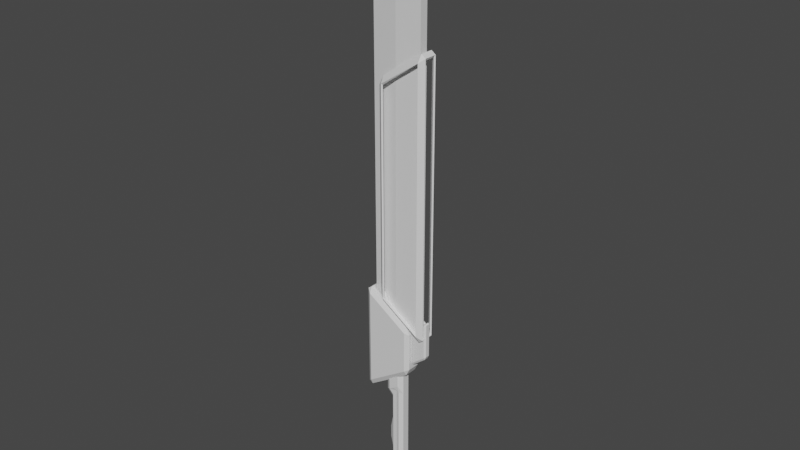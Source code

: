 # Source: EnergyBlade.blend  (saved by Blender 3.1.7; exported with 4.5.12 LTS)
import bpy
from mathutils import Matrix  # noqa: F401  (used for matrix-valued properties, if any)

bpy.ops.wm.read_factory_settings(use_empty=True)
scene = bpy.context.scene
scene.name = 'Scene'

# ---- collections
col_collection = bpy.data.collections.new('Collection'); scene.collection.children.link(col_collection)

# ---- materials (node trees are filled in below, after node groups)
mat_colour2 = bpy.data.materials.new('Colour2')
mat_colour2.use_transparent_shadow = False
mat_colour1 = bpy.data.materials.new('Colour1')
mat_colour1.alpha_threshold = 0.0
mat_colour1.use_transparent_shadow = False
mat_colour1.line_color = (0.0, 0.0, 0.0, 1.0)
mat_bladecolour = bpy.data.materials.new('BladeColour')
mat_bladecolour.use_transparent_shadow = False

# ---- material node trees
mat_colour2.use_nodes = True; mat_colour2.node_tree.nodes.clear()
_N = mat_colour2.node_tree.nodes; _L = mat_colour2.node_tree.links
n0 = _N.new('ShaderNodeBsdfPrincipled'); n0.name = 'Principled BSDF'; n0.location = (10, 300)
n0.distribution = 'GGX'
n0.subsurface_method = 'RANDOM_WALK_SKIN'
n0.inputs[3].default_value = 1.45
n0.inputs[27].default_value = (0.0, 0.0, 0.0, 1.0)
n0.inputs[28].default_value = 1.0
n1 = _N.new('ShaderNodeOutputMaterial'); n1.name = 'Material Output'; n1.location = (300, 300)
_L.new(n0.outputs[0], n1.inputs[0])
n1.is_active_output = True
mat_colour1.use_nodes = True; mat_colour1.node_tree.nodes.clear()
_N = mat_colour1.node_tree.nodes; _L = mat_colour1.node_tree.links
n0 = _N.new('ShaderNodeOutputMaterial'); n0.name = 'Material Output'; n0.location = (300, 300)
n1 = _N.new('ShaderNodeBsdfPrincipled'); n1.name = 'Principled BSDF'; n1.location = (10, 300)
n1.distribution = 'GGX'
n1.subsurface_method = 'RANDOM_WALK_SKIN'
n1.inputs[2].default_value = 0.4
n1.inputs[3].default_value = 1.45
n1.inputs[27].default_value = (0.0, 0.0, 0.0, 1.0)
n1.inputs[28].default_value = 1.0
_L.new(n1.outputs[0], n0.inputs[0])
n0.is_active_output = True
mat_bladecolour.use_nodes = True; mat_bladecolour.node_tree.nodes.clear()
_N = mat_bladecolour.node_tree.nodes; _L = mat_bladecolour.node_tree.links
n0 = _N.new('ShaderNodeBsdfPrincipled'); n0.name = 'Principled BSDF'; n0.location = (10, 300)
n0.distribution = 'GGX'
n0.subsurface_method = 'RANDOM_WALK_SKIN'
n0.inputs[3].default_value = 1.45
n0.inputs[27].default_value = (0.0, 0.0, 0.0, 1.0)
n0.inputs[28].default_value = 1.0
n1 = _N.new('ShaderNodeOutputMaterial'); n1.name = 'Material Output'; n1.location = (300, 300)
_L.new(n0.outputs[0], n1.inputs[0])
n1.is_active_output = True

# ---- world
world_world = bpy.data.worlds.new('World'); scene.world = world_world
world_world.use_nodes = True; world_world.node_tree.nodes.clear()
_N = world_world.node_tree.nodes; _L = world_world.node_tree.links
n0 = _N.new('ShaderNodeOutputWorld'); n0.name = 'World Output'; n0.location = (300, 300)
n1 = _N.new('ShaderNodeBackground'); n1.name = 'Background'; n1.location = (10, 300)
n1.inputs[0].default_value = (0.05088, 0.05088, 0.05088, 1.0)
_L.new(n1.outputs[0], n0.inputs[0])
n0.is_active_output = True
world_world.color = (0.05088, 0.05088, 0.05088)
world_world.use_sun_shadow = False
world_world.sun_shadow_jitter_overblur = 0.0

# ---- meshes
me_cube = bpy.data.meshes.new('Cube')
me_cube.from_pydata([(0.04879, -0.1275, 0.01059), (-0.03721, -0.1275, -0.05231), (-0.8243, -0.207, 0.6073), (-0.9217, -0.128, 0.6559), (-0.0372, 6.942e-10, 5.368), (0.04879, 6.942e-10, 5.305), (-0.03721, -0.06373, 5.368), (0.04879, -0.06373, 5.305), (0.02468, -0.1109, 0.04079), (-0.05915, -0.1788, 0.113), (-0.03814, -0.1151, -0.006917), (-0.04736, -0.1109, 5.328), (-0.05915, -0.1788, 5.203), (0.02468, -0.1109, 5.275), (-0.8108, -0.1164, 0.5128), (-0.7995, -0.1845, 0.6255), (-0.8891, -0.112, 0.6708), (-0.7995, -0.1845, 4.69), (-0.05768, 6.942e-10, 5.326), (0.02832, 6.942e-10, 5.263), (-0.05768, -0.06373, 5.326), (0.02832, -0.06373, 5.263), (-0.83, -0.1241, 4.83), (-0.8403, -0.1275, 4.828), (-0.8289, -0.1275, 4.842), (-0.9179, -0.1275, 4.668), (-0.9137, -0.125, 4.656), (-0.9204, -0.1283, 4.656), (-0.8291, -0.07037, 4.832), (-0.8333, -0.06373, 4.823), (-0.8403, -0.07037, 4.828), (-0.9151, -0.07037, 4.655), (-0.9179, -0.07037, 4.668), (-0.9109, -0.06373, 4.663), (-0.8137, -0.1126, 4.799), (-0.8158, -0.1161, 4.815), (-0.8024, -0.1126, 4.813), (-0.8089, -0.1171, 4.801), (-0.8963, -0.1165, 4.648), (-0.8844, -0.1126, 4.654), (-0.8831, -0.1171, 4.648), (-0.8886, -0.1127, 4.635), (-0.8098, -0.07033, 4.816), (-0.807, -0.07034, 4.803), (-0.8129, -0.06373, 4.808), (-0.8949, -0.07033, 4.641), (-0.8906, -0.06373, 4.648), (-0.8836, -0.07034, 4.645), (-0.049, -0.207, 0.09205), (-0.03721, -0.1275, 5.368), (0.04879, -0.1275, 5.305), (-0.049, -0.207, 5.224), (-0.8361, -0.1275, 0.4787), (-0.8354, -0.132, 4.83), (-0.8243, -0.207, 4.708), (-0.8361, -0.06373, 0.4787), (-0.8096, -0.05821, 0.5135), (-0.8884, -0.05601, 0.6759), (-0.03809, -0.05753, -0.005064), (0.0265, -0.05546, 0.04678), (-0.9219, -0.06401, 0.6559), (-0.03721, -0.06373, -0.05231), (0.04879, -0.06373, 0.01059), (-0.3035, 6.942e-10, 0.1247), (-0.5532, -0.116, 0.3396), (-0.2957, -0.1155, 0.1663), (-0.3059, -0.1807, 0.2838), (-0.5527, -0.1826, 0.4546), (-0.2948, 6.942e-10, 0.1692), (-0.5698, -0.1275, 0.3017), (-0.3035, -0.1275, 0.1247), (-0.3074, -0.207, 0.2638), (-0.5659, -0.207, 0.4356), (-0.2953, -0.05776, 0.1678), (-0.5524, -0.05798, 0.3406), (-0.5698, -0.06373, 0.3017), (-0.3035, -0.06373, 0.1247), (-0.2109, 6.942e-10, 0.06315), (-0.2061, -0.1154, 0.1061), (-0.2055, 6.942e-10, 0.1093), (-0.2109, -0.1275, 0.06315), (-0.2109, -0.06373, 0.06315), (-0.2201, -0.18, 0.2244), (-0.2176, -0.207, 0.2041), (-0.2058, -0.05768, 0.1077), (0.04879, 0.1275, 0.01059), (-0.03721, 0.1275, -0.05231), (-0.8243, 0.207, 0.6073), (-0.9217, 0.128, 0.6559), (-0.03721, 0.06373, 5.368), (0.04879, 0.06373, 5.305), (0.02468, 0.1109, 0.04079), (-0.05915, 0.1788, 0.113), (-0.03814, 0.1151, -0.006917), (-0.04736, 0.1109, 5.328), (-0.05915, 0.1788, 5.203), (0.02468, 0.1109, 5.275), (-0.8108, 0.1164, 0.5128), (-0.7995, 0.1845, 0.6255), (-0.8891, 0.112, 0.6708), (-0.7995, 0.1845, 4.69), (-0.05768, 0.06373, 5.326), (0.02832, 0.06373, 5.263), (-0.83, 0.1241, 4.83), (-0.8403, 0.1275, 4.828), (-0.8289, 0.1275, 4.842), (-0.9179, 0.1275, 4.668), (-0.9137, 0.125, 4.656), (-0.9204, 0.1283, 4.656), (-0.8291, 0.07037, 4.832), (-0.8333, 0.06373, 4.823), (-0.8403, 0.07037, 4.828), (-0.9151, 0.07037, 4.655), (-0.9179, 0.07037, 4.668), (-0.9109, 0.06373, 4.663), (-0.8137, 0.1126, 4.799), (-0.8158, 0.1161, 4.815), (-0.8024, 0.1126, 4.813), (-0.8089, 0.1171, 4.801), (-0.8963, 0.1165, 4.648), (-0.8844, 0.1126, 4.654), (-0.8831, 0.1171, 4.648), (-0.8886, 0.1127, 4.635), (-0.8098, 0.07033, 4.816), (-0.807, 0.07034, 4.803), (-0.8129, 0.06373, 4.808), (-0.8949, 0.07033, 4.641), (-0.8906, 0.06373, 4.648), (-0.8836, 0.07034, 4.645), (-0.049, 0.207, 0.09205), (-0.03721, 0.1275, 5.368), (0.04879, 0.1275, 5.305), (-0.049, 0.207, 5.224), (-0.8361, 0.1275, 0.4787), (-0.8354, 0.132, 4.83), (-0.8243, 0.207, 4.708), (-0.8361, 0.06373, 0.4787), (-0.8096, 0.05821, 0.5135), (-0.8884, 0.05601, 0.6759), (-0.03809, 0.05753, -0.005064), (0.0265, 0.05546, 0.04678), (-0.9219, 0.06401, 0.6559), (-0.03721, 0.06373, -0.05231), (0.04879, 0.06373, 0.01059), (-0.5532, 0.116, 0.3396), (-0.2957, 0.1155, 0.1663), (-0.3059, 0.1807, 0.2838), (-0.5527, 0.1826, 0.4546), (-0.5698, 0.1275, 0.3017), (-0.3035, 0.1275, 0.1247), (-0.3074, 0.207, 0.2638), (-0.5659, 0.207, 0.4356), (-0.2953, 0.05776, 0.1678), (-0.5524, 0.05798, 0.3406), (-0.5698, 0.06373, 0.3017), (-0.3035, 0.06373, 0.1247), (-0.2061, 0.1154, 0.1061), (-0.2109, 0.1275, 0.06315), (-0.2109, 0.06373, 0.06315), (-0.2201, 0.18, 0.2244), (-0.2176, 0.207, 0.2041), (-0.2058, 0.05768, 0.1077)], [], [(0, 48, 1), (49, 51, 50), (52, 2, 3), (22, 24, 49, 11, 36, 35), (51, 48, 0, 50), (80, 1, 48, 83), (53, 23, 25, 27, 54), (26, 31, 45, 38), (55, 52, 3, 60), (28, 22, 35, 42), (8, 10, 9), (11, 13, 12), (14, 16, 15), (34, 39, 47, 43), (20, 21, 13, 11), (12, 13, 8, 9), (78, 82, 9, 10), (34, 37, 17, 40, 39), (56, 57, 16, 14), (18, 19, 21, 20), (41, 40, 17, 15, 16), (4, 5, 19, 18), (49, 6, 20, 11), (5, 7, 21, 19), (48, 51, 12, 9), (50, 0, 8, 13), (83, 48, 9, 82), (23, 30, 32, 25), (51, 54, 17, 12), (33, 29, 44, 46), (54, 2, 15, 17), (60, 3, 16, 57), (3, 27, 26, 38, 41, 16), (6, 4, 18, 20), (7, 50, 13, 21), (27, 3, 2, 54), (11, 12, 17, 37, 36), (22, 23, 53, 24), (25, 26, 27), (28, 29, 30), (31, 32, 33), (34, 35, 36, 37), (38, 39, 40, 41), (42, 43, 44), (45, 46, 47), (31, 26, 25, 32), (22, 28, 30, 23), (29, 33, 32, 30), (47, 39, 38, 45), (34, 43, 42, 35), (43, 47, 46, 44), (28, 42, 44, 29), (33, 46, 45, 31), (49, 24, 53, 54, 51), (4, 6, 49, 50, 7, 5), (0, 62, 59, 8), (10, 8, 59, 58), (64, 74, 56, 14), (1, 61, 62, 0), (60, 57, 56, 55), (69, 52, 55, 75), (80, 70, 76, 81), (70, 69, 75, 76), (78, 84, 73, 65), (65, 73, 74, 64), (77, 63, 68, 79), (74, 75, 55, 56), (2, 72, 67, 15), (72, 71, 66, 67), (14, 15, 67, 64), (64, 67, 66, 65), (84, 79, 68, 73), (73, 76, 75, 74), (52, 69, 72, 2), (69, 70, 71, 72), (81, 76, 63, 77), (63, 76, 73, 68), (58, 59, 62, 61), (58, 61, 81, 84), (10, 58, 84, 78), (1, 80, 81, 61), (71, 83, 82, 66), (65, 66, 82, 78), (70, 80, 83, 71), (85, 86, 129), (130, 131, 132), (133, 88, 87), (103, 116, 117, 94, 130, 105), (132, 131, 85, 129), (157, 160, 129, 86), (134, 135, 108, 106, 104), (107, 119, 126, 112), (136, 141, 88, 133), (109, 123, 116, 103), (91, 92, 93), (94, 95, 96), (97, 98, 99), (115, 124, 128, 120), (101, 94, 96, 102), (95, 92, 91, 96), (156, 93, 92, 159), (115, 120, 121, 100, 118), (137, 97, 99, 138), (18, 101, 102, 19), (122, 99, 98, 100, 121), (130, 94, 101, 89), (5, 19, 102, 90), (129, 92, 95, 132), (131, 96, 91, 85), (160, 159, 92, 129), (104, 106, 113, 111), (132, 95, 100, 135), (114, 127, 125, 110), (135, 100, 98, 87), (141, 138, 99, 88), (88, 99, 122, 119, 107, 108), (89, 101, 18, 4), (90, 102, 96, 131), (108, 135, 87, 88), (94, 117, 118, 100, 95), (103, 105, 134, 104), (106, 108, 107), (109, 111, 110), (112, 114, 113), (115, 118, 117, 116), (119, 122, 121, 120), (123, 125, 124), (126, 128, 127), (112, 113, 106, 107), (103, 104, 111, 109), (110, 111, 113, 114), (128, 126, 119, 120), (115, 116, 123, 124), (124, 125, 127, 128), (109, 110, 125, 123), (114, 112, 126, 127), (130, 132, 135, 134, 105), (4, 5, 90, 131, 130, 89), (85, 91, 140, 143), (93, 139, 140, 91), (144, 97, 137, 153), (86, 85, 143, 142), (141, 136, 137, 138), (148, 154, 136, 133), (157, 158, 155, 149), (149, 155, 154, 148), (156, 145, 152, 161), (145, 144, 153, 152), (153, 137, 136, 154), (87, 98, 147, 151), (151, 147, 146, 150), (97, 144, 147, 98), (144, 145, 146, 147), (161, 152, 68, 79), (152, 153, 154, 155), (133, 87, 151, 148), (148, 151, 150, 149), (158, 77, 63, 155), (63, 68, 152, 155), (139, 142, 143, 140), (139, 161, 158, 142), (93, 156, 161, 139), (86, 142, 158, 157), (150, 146, 159, 160), (145, 156, 159, 146), (149, 150, 160, 157)])
_uv = me_cube.uv_layers.new(name='UVMap')
_uv.uv.foreach_set('vector', [0.1355, 0.548, 0.1622, 0.5, 0.1471, 0.5, 0.625, 0.2721, 0.6061, 0.25, 0.6137, 0.25, 0.3529, 0.548, 0.3618, 0.5, 0.375, 0.548, 0.625, 0.4779, 0.625, 0.476, 0.625, 0.2721, 0.625, 0.2721, 0.625, 0.4759, 0.625, 0.4779, 0.611, 0.2752, 0.389, 0.2752, 0.3863, 0.202, 0.6137, 0.202, 0.1919, 0.548, 0.1471, 0.548, 0.1622, 0.5, 0.2056, 0.5, 0.6341, 0.5453, 0.6338, 0.5457, 0.6047, 0.5023, 0.6037, 0.5, 0.612, 0.5, 0.6032, 0.548, 0.6032, 0.5822, 0.6032, 0.5817, 0.6032, 0.548, 0.3529, 0.5865, 0.3529, 0.548, 0.3968, 0.548, 0.3968, 0.5865, 0.6471, 0.5822, 0.6471, 0.548, 0.6471, 0.548, 0.6471, 0.5817, 0.1355, 0.548, 0.1471, 0.5, 0.1622, 0.5, 0.625, 0.2721, 0.6137, 0.25, 0.6061, 0.25, 0.3529, 0.548, 0.375, 0.548, 0.3618, 0.5, 0.6448, 0.548, 0.6055, 0.548, 0.6054, 0.5813, 0.645, 0.5813, 0.625, 0.1635, 0.6137, 0.1635, 0.6137, 0.202, 0.625, 0.202, 0.611, 0.2752, 0.6137, 0.202, 0.3863, 0.202, 0.389, 0.2752, 0.1919, 0.548, 0.2056, 0.5, 0.1622, 0.5, 0.1471, 0.548, 0.6337, 0.5455, 0.6339, 0.545, 0.612, 0.5, 0.6037, 0.5, 0.6049, 0.5025, 0.3529, 0.5865, 0.3968, 0.5865, 0.3968, 0.548, 0.3529, 0.548, 0.625, 0.125, 0.6137, 0.125, 0.6137, 0.1635, 0.625, 0.1635, 0.6027, 0.548, 0.6033, 0.5435, 0.6057, 0.4748, 0.3943, 0.4748, 0.3968, 0.548, 0.625, 0.125, 0.6137, 0.125, 0.6137, 0.125, 0.625, 0.125, 0.625, 0.202, 0.625, 0.1635, 0.625, 0.1635, 0.625, 0.202, 0.6137, 0.125, 0.6137, 0.1635, 0.6137, 0.1635, 0.6137, 0.125, 0.389, 0.2752, 0.611, 0.2752, 0.611, 0.2752, 0.389, 0.2752, 0.6137, 0.202, 0.3863, 0.202, 0.3863, 0.202, 0.6137, 0.202, 0.2056, 0.5, 0.1622, 0.5, 0.1622, 0.5, 0.2056, 0.5, 0.645, 0.548, 0.645, 0.5825, 0.6053, 0.5825, 0.6053, 0.548, 0.611, 0.2752, 0.6057, 0.4748, 0.6057, 0.4748, 0.611, 0.2752, 0.6053, 0.5865, 0.645, 0.5865, 0.645, 0.5865, 0.6053, 0.5865, 0.6057, 0.4748, 0.3943, 0.4748, 0.3943, 0.4748, 0.6057, 0.4748, 0.3968, 0.5865, 0.3968, 0.548, 0.3968, 0.548, 0.3968, 0.5865, 0.3968, 0.548, 0.6027, 0.548, 0.6032, 0.548, 0.6032, 0.548, 0.6027, 0.548, 0.3968, 0.548, 0.625, 0.1635, 0.625, 0.125, 0.625, 0.125, 0.625, 0.1635, 0.6137, 0.1635, 0.6137, 0.202, 0.6137, 0.202, 0.6137, 0.1635, 0.6027, 0.548, 0.3968, 0.548, 0.3943, 0.4748, 0.6057, 0.4748, 0.625, 0.2721, 0.611, 0.2752, 0.6057, 0.4748, 0.6238, 0.4777, 0.625, 0.4759, 0.6467, 0.5501, 0.645, 0.548, 0.6459, 0.548, 0.6471, 0.548, 0.6037, 0.548, 0.6032, 0.548, 0.6032, 0.548, 0.6471, 0.5822, 0.645, 0.5865, 0.645, 0.5825, 0.6032, 0.5822, 0.6053, 0.5825, 0.6053, 0.5865, 0.6471, 0.5477, 0.6471, 0.548, 0.6471, 0.5488, 0.6471, 0.548, 0.6032, 0.548, 0.6032, 0.548, 0.6032, 0.548, 0.6032, 0.5488, 0.6471, 0.5817, 0.645, 0.5813, 0.645, 0.5865, 0.6032, 0.5817, 0.6053, 0.5865, 0.6054, 0.5813, 0.6032, 0.5822, 0.6032, 0.548, 0.6053, 0.548, 0.6053, 0.5825, 0.6471, 0.548, 0.6471, 0.5822, 0.645, 0.5825, 0.645, 0.548, 0.645, 0.5865, 0.6053, 0.5865, 0.6053, 0.5825, 0.645, 0.5825, 0.6054, 0.5813, 0.6055, 0.548, 0.6032, 0.548, 0.6032, 0.5817, 0.6448, 0.548, 0.645, 0.5813, 0.6471, 0.5817, 0.6471, 0.548, 0.645, 0.5813, 0.6054, 0.5813, 0.6053, 0.5865, 0.645, 0.5865, 0.6471, 0.5822, 0.6471, 0.5817, 0.645, 0.5865, 0.645, 0.5865, 0.6053, 0.5865, 0.6053, 0.5865, 0.6032, 0.5817, 0.6032, 0.5822, 0.625, 0.2721, 0.625, 0.476, 0.6239, 0.4777, 0.6057, 0.4748, 0.611, 0.2752, 0.625, 0.125, 0.625, 0.1635, 0.625, 0.202, 0.6137, 0.202, 0.6137, 0.1635, 0.6137, 0.125, 0.125, 0.548, 0.125, 0.5865, 0.125, 0.5865, 0.125, 0.548, 0.1471, 0.548, 0.125, 0.548, 0.125, 0.5865, 0.1471, 0.5865, 0.2843, 0.548, 0.2843, 0.5865, 0.3529, 0.5865, 0.3529, 0.548, 0.1471, 0.548, 0.1471, 0.5865, 0.125, 0.5865, 0.125, 0.548, 0.3968, 0.5865, 0.3968, 0.5865, 0.3529, 0.5865, 0.3529, 0.5865, 0.2843, 0.548, 0.3529, 0.548, 0.3529, 0.5865, 0.2843, 0.5865, 0.1919, 0.548, 0.2157, 0.548, 0.2157, 0.5865, 0.1919, 0.5865, 0.2157, 0.548, 0.2843, 0.548, 0.2843, 0.5865, 0.2157, 0.5865, 0.1919, 0.548, 0.1919, 0.5865, 0.2157, 0.5865, 0.2157, 0.548, 0.2157, 0.548, 0.2157, 0.5865, 0.2843, 0.5865, 0.2843, 0.548, 0.1919, 0.625, 0.2157, 0.625, 0.2157, 0.625, 0.1919, 0.625, 0.2843, 0.5865, 0.2843, 0.5865, 0.3529, 0.5865, 0.3529, 0.5865, 0.3618, 0.5, 0.2953, 0.5, 0.2953, 0.5, 0.3618, 0.5, 0.2953, 0.5, 0.2287, 0.5, 0.2287, 0.5, 0.2953, 0.5, 0.3529, 0.548, 0.3618, 0.5, 0.2953, 0.5, 0.2843, 0.548, 0.2843, 0.548, 0.2953, 0.5, 0.2287, 0.5, 0.2157, 0.548, 0.1919, 0.5865, 0.1919, 0.625, 0.2157, 0.625, 0.2157, 0.5865, 0.2157, 0.5865, 0.2157, 0.5865, 0.2843, 0.5865, 0.2843, 0.5865, 0.3529, 0.548, 0.2843, 0.548, 0.2953, 0.5, 0.3618, 0.5, 0.2843, 0.548, 0.2157, 0.548, 0.2287, 0.5, 0.2953, 0.5, 0.1919, 0.5865, 0.2157, 0.5865, 0.2157, 0.625, 0.1919, 0.625, 0.2157, 0.625, 0.2157, 0.5865, 0.2157, 0.5865, 0.2157, 0.625, 0.1471, 0.5865, 0.125, 0.5865, 0.125, 0.5865, 0.1471, 0.5865, 0.1471, 0.5865, 0.1471, 0.5865, 0.1919, 0.5865, 0.1919, 0.5865, 0.1471, 0.548, 0.1471, 0.5865, 0.1919, 0.5865, 0.1919, 0.548, 0.1471, 0.548, 0.1919, 0.548, 0.1919, 0.5865, 0.1471, 0.5865, 0.2287, 0.5, 0.2056, 0.5, 0.2056, 0.5, 0.2287, 0.5, 0.2157, 0.548, 0.2287, 0.5, 0.2056, 0.5, 0.1919, 0.548, 0.2157, 0.548, 0.1919, 0.548, 0.2056, 0.5, 0.2287, 0.5, 0.1355, 0.548, 0.1471, 0.5, 0.1622, 0.5, 0.625, 0.2721, 0.6137, 0.25, 0.6061, 0.25, 0.3529, 0.548, 0.375, 0.548, 0.3618, 0.5, 0.625, 0.4779, 0.625, 0.4779, 0.625, 0.4759, 0.625, 0.2721, 0.625, 0.2721, 0.625, 0.476, 0.611, 0.2752, 0.6137, 0.202, 0.3863, 0.202, 0.389, 0.2752, 0.1919, 0.548, 0.2056, 0.5, 0.1622, 0.5, 0.1471, 0.548, 0.6341, 0.5453, 0.612, 0.5, 0.6037, 0.5, 0.6047, 0.5023, 0.6338, 0.5457, 0.6032, 0.548, 0.6032, 0.548, 0.6032, 0.5817, 0.6032, 0.5822, 0.3529, 0.5865, 0.3968, 0.5865, 0.3968, 0.548, 0.3529, 0.548, 0.6471, 0.5822, 0.6471, 0.5817, 0.6471, 0.548, 0.6471, 0.548, 0.1355, 0.548, 0.1622, 0.5, 0.1471, 0.5, 0.625, 0.2721, 0.6061, 0.25, 0.6137, 0.25, 0.3529, 0.548, 0.3618, 0.5, 0.375, 0.548, 0.6448, 0.548, 0.645, 0.5813, 0.6054, 0.5813, 0.6055, 0.548, 0.625, 0.1635, 0.625, 0.202, 0.6137, 0.202, 0.6137, 0.1635, 0.611, 0.2752, 0.389, 0.2752, 0.3863, 0.202, 0.6137, 0.202, 0.1919, 0.548, 0.1471, 0.548, 0.1622, 0.5, 0.2056, 0.5, 0.6337, 0.5455, 0.6049, 0.5025, 0.6037, 0.5, 0.612, 0.5, 0.6339, 0.545, 0.3529, 0.5865, 0.3529, 0.548, 0.3968, 0.548, 0.3968, 0.5865, 0.625, 0.125, 0.625, 0.1635, 0.6137, 0.1635, 0.6137, 0.125, 0.6027, 0.548, 0.3968, 0.548, 0.3943, 0.4748, 0.6057, 0.4748, 0.6033, 0.5435, 0.625, 0.202, 0.625, 0.202, 0.625, 0.1635, 0.625, 0.1635, 0.6137, 0.125, 0.6137, 0.125, 0.6137, 0.1635, 0.6137, 0.1635, 0.389, 0.2752, 0.389, 0.2752, 0.611, 0.2752, 0.611, 0.2752, 0.6137, 0.202, 0.6137, 0.202, 0.3863, 0.202, 0.3863, 0.202, 0.2056, 0.5, 0.2056, 0.5, 0.1622, 0.5, 0.1622, 0.5, 0.645, 0.548, 0.6053, 0.548, 0.6053, 0.5825, 0.645, 0.5825, 0.611, 0.2752, 0.611, 0.2752, 0.6057, 0.4748, 0.6057, 0.4748, 0.6053, 0.5865, 0.6053, 0.5865, 0.645, 0.5865, 0.645, 0.5865, 0.6057, 0.4748, 0.6057, 0.4748, 0.3943, 0.4748, 0.3943, 0.4748, 0.3968, 0.5865, 0.3968, 0.5865, 0.3968, 0.548, 0.3968, 0.548, 0.3968, 0.548, 0.3968, 0.548, 0.6027, 0.548, 0.6032, 0.548, 0.6032, 0.548, 0.6027, 0.548, 0.625, 0.1635, 0.625, 0.1635, 0.625, 0.125, 0.625, 0.125, 0.6137, 0.1635, 0.6137, 0.1635, 0.6137, 0.202, 0.6137, 0.202, 0.6027, 0.548, 0.6057, 0.4748, 0.3943, 0.4748, 0.3968, 0.548, 0.625, 0.2721, 0.625, 0.4759, 0.6238, 0.4777, 0.6057, 0.4748, 0.611, 0.2752, 0.6467, 0.5501, 0.6471, 0.548, 0.6459, 0.548, 0.645, 0.548, 0.6037, 0.548, 0.6032, 0.548, 0.6032, 0.548, 0.6471, 0.5822, 0.645, 0.5825, 0.645, 0.5865, 0.6032, 0.5822, 0.6053, 0.5865, 0.6053, 0.5825, 0.6471, 0.5477, 0.6471, 0.548, 0.6471, 0.5488, 0.6471, 0.548, 0.6032, 0.548, 0.6032, 0.5488, 0.6032, 0.548, 0.6032, 0.548, 0.6471, 0.5817, 0.645, 0.5865, 0.645, 0.5813, 0.6032, 0.5817, 0.6054, 0.5813, 0.6053, 0.5865, 0.6032, 0.5822, 0.6053, 0.5825, 0.6053, 0.548, 0.6032, 0.548, 0.6471, 0.548, 0.645, 0.548, 0.645, 0.5825, 0.6471, 0.5822, 0.645, 0.5865, 0.645, 0.5825, 0.6053, 0.5825, 0.6053, 0.5865, 0.6054, 0.5813, 0.6032, 0.5817, 0.6032, 0.548, 0.6055, 0.548, 0.6448, 0.548, 0.6471, 0.548, 0.6471, 0.5817, 0.645, 0.5813, 0.645, 0.5813, 0.645, 0.5865, 0.6053, 0.5865, 0.6054, 0.5813, 0.6471, 0.5822, 0.645, 0.5865, 0.645, 0.5865, 0.6471, 0.5817, 0.6053, 0.5865, 0.6032, 0.5822, 0.6032, 0.5817, 0.6053, 0.5865, 0.625, 0.2721, 0.611, 0.2752, 0.6057, 0.4748, 0.6239, 0.4777, 0.625, 0.476, 0.625, 0.125, 0.6137, 0.125, 0.6137, 0.1635, 0.6137, 0.202, 0.625, 0.202, 0.625, 0.1635, 0.125, 0.548, 0.125, 0.548, 0.125, 0.5865, 0.125, 0.5865, 0.1471, 0.548, 0.1471, 0.5865, 0.125, 0.5865, 0.125, 0.548, 0.2843, 0.548, 0.3529, 0.548, 0.3529, 0.5865, 0.2843, 0.5865, 0.1471, 0.548, 0.125, 0.548, 0.125, 0.5865, 0.1471, 0.5865, 0.3968, 0.5865, 0.3529, 0.5865, 0.3529, 0.5865, 0.3968, 0.5865, 0.2843, 0.548, 0.2843, 0.5865, 0.3529, 0.5865, 0.3529, 0.548, 0.1919, 0.548, 0.1919, 0.5865, 0.2157, 0.5865, 0.2157, 0.548, 0.2157, 0.548, 0.2157, 0.5865, 0.2843, 0.5865, 0.2843, 0.548, 0.1919, 0.548, 0.2157, 0.548, 0.2157, 0.5865, 0.1919, 0.5865, 0.2157, 0.548, 0.2843, 0.548, 0.2843, 0.5865, 0.2157, 0.5865, 0.2843, 0.5865, 0.3529, 0.5865, 0.3529, 0.5865, 0.2843, 0.5865, 0.3618, 0.5, 0.3618, 0.5, 0.2953, 0.5, 0.2953, 0.5, 0.2953, 0.5, 0.2953, 0.5, 0.2287, 0.5, 0.2287, 0.5, 0.3529, 0.548, 0.2843, 0.548, 0.2953, 0.5, 0.3618, 0.5, 0.2843, 0.548, 0.2157, 0.548, 0.2287, 0.5, 0.2953, 0.5, 0.1919, 0.5865, 0.2157, 0.5865, 0.2157, 0.625, 0.1919, 0.625, 0.2157, 0.5865, 0.2843, 0.5865, 0.2843, 0.5865, 0.2157, 0.5865, 0.3529, 0.548, 0.3618, 0.5, 0.2953, 0.5, 0.2843, 0.548, 0.2843, 0.548, 0.2953, 0.5, 0.2287, 0.5, 0.2157, 0.548, 0.1919, 0.5865, 0.1919, 0.625, 0.2157, 0.625, 0.2157, 0.5865, 0.2157, 0.625, 0.2157, 0.625, 0.2157, 0.5865, 0.2157, 0.5865, 0.1471, 0.5865, 0.1471, 0.5865, 0.125, 0.5865, 0.125, 0.5865, 0.1471, 0.5865, 0.1919, 0.5865, 0.1919, 0.5865, 0.1471, 0.5865, 0.1471, 0.548, 0.1919, 0.548, 0.1919, 0.5865, 0.1471, 0.5865, 0.1471, 0.548, 0.1471, 0.5865, 0.1919, 0.5865, 0.1919, 0.548, 0.2287, 0.5, 0.2287, 0.5, 0.2056, 0.5, 0.2056, 0.5, 0.2157, 0.548, 0.1919, 0.548, 0.2056, 0.5, 0.2287, 0.5, 0.2157, 0.548, 0.2287, 0.5, 0.2056, 0.5, 0.1919, 0.548])
me_cube.materials.append(mat_colour2)
me_cube.use_remesh_fix_poles = True
me_cube.use_remesh_preserve_attributes = False
me_cube.update()
me_cube_008 = bpy.data.meshes.new('Cube.008')
me_cube_008.from_pydata([(0.7826, 0.0418, 0.5891), (0.7773, 0.06827, 0.6326), (0.8098, 0.0418, 0.651), (0.7773, 0.06827, 1.292), (0.7831, 0.0418, 1.346), (0.8098, 0.0418, 1.329), (0.7826, -0.0418, 0.5891), (0.8098, -0.0418, 0.651), (0.7773, -0.06827, 0.6326), (0.7831, -0.0418, 1.346), (0.7773, -0.06827, 1.292), (0.8098, -0.0418, 1.329), (0.5168, 0.0418, 0.3749), (0.4896, 0.0418, 0.3929), (0.5222, 0.06827, 0.427), (0.5163, 0.0418, 1.117), (0.5222, 0.06827, 1.074), (0.4896, 0.0418, 1.054), (0.5168, -0.0418, 0.3749), (0.5222, -0.06827, 0.427), (0.4896, -0.0418, 0.3929), (0.5163, -0.0418, 1.117), (0.4896, -0.0418, 1.054), (0.5222, -0.06827, 1.074)], [], [(14, 16, 3, 1), (20, 22, 17, 13), (21, 9, 4, 15), (2, 5, 11, 7), (8, 10, 23, 19), (0, 1, 2), (3, 4, 5), (6, 7, 8), (9, 10, 11), (12, 13, 14), (15, 16, 17), (18, 19, 20), (21, 22, 23), (6, 0, 2, 7), (1, 3, 5, 2), (4, 9, 11, 5), (10, 8, 7, 11), (18, 6, 8, 19), (9, 21, 23, 10), (22, 20, 19, 23), (12, 18, 20, 13), (21, 15, 17, 22), (16, 14, 13, 17), (0, 12, 14, 1), (15, 4, 3, 16), (6, 18, 12, 0)])
_uv = me_cube_008.uv_layers.new(name='UVMap')
_uv.uv.foreach_set('vector', [0.3911, 0.7754, 0.6087, 0.7754, 0.6089, 0.9746, 0.3909, 0.9746, 0.3885, 0.5485, 0.6115, 0.5485, 0.6115, 0.7015, 0.3885, 0.7015, 0.6458, 0.5485, 0.8542, 0.5485, 0.8542, 0.7015, 0.6458, 0.7015, 0.3882, 0.04846, 0.6118, 0.04846, 0.6118, 0.2015, 0.3882, 0.2015, 0.3909, 0.2754, 0.6089, 0.2754, 0.6087, 0.4746, 0.3911, 0.4746, 0.1462, 0.7015, 0.1365, 0.75, 0.125, 0.7015, 0.6089, 0.9746, 0.625, 0.9792, 0.6118, 1.0, 0.1462, 0.5485, 0.125, 0.5485, 0.1365, 0.5, 0.625, 0.2708, 0.625, 0.2899, 0.6118, 0.25, 0.3538, 0.7015, 0.375, 0.7015, 0.3357, 0.75, 0.625, 0.7708, 0.618, 0.75, 0.6115, 0.75, 0.3538, 0.5485, 0.3357, 0.5, 0.375, 0.5485, 0.625, 0.4792, 0.6115, 0.5, 0.618, 0.5, 0.1462, 0.5485, 0.1462, 0.7015, 0.125, 0.7015, 0.125, 0.5485, 0.3909, 0.9746, 0.6089, 0.9746, 0.6118, 1.0, 0.3882, 1.0, 0.625, 0.04846, 0.625, 0.2015, 0.6118, 0.2015, 0.6118, 0.04846, 0.6089, 0.2754, 0.3909, 0.2754, 0.3882, 0.2015, 0.6118, 0.2015, 0.3538, 0.5485, 0.1462, 0.5485, 0.1365, 0.5, 0.3357, 0.5, 0.625, 0.2708, 0.625, 0.4792, 0.6087, 0.4746, 0.6089, 0.2754, 0.6115, 0.5485, 0.3885, 0.5485, 0.3911, 0.4746, 0.6087, 0.4746, 0.3538, 0.7015, 0.3538, 0.5485, 0.3885, 0.5485, 0.3885, 0.7015, 0.6458, 0.5485, 0.6458, 0.7015, 0.6115, 0.7015, 0.6115, 0.5485, 0.6087, 0.7754, 0.3911, 0.7754, 0.3885, 0.7015, 0.6115, 0.7015, 0.1462, 0.7015, 0.3538, 0.7015, 0.3357, 0.75, 0.1365, 0.75, 0.625, 0.7708, 0.625, 0.9792, 0.6089, 0.9746, 0.6087, 0.7754, 0.1462, 0.5485, 0.3538, 0.5485, 0.3538, 0.7015, 0.1462, 0.7015])
me_cube_008.materials.append(mat_colour2)
me_cube_008.use_remesh_fix_poles = True
me_cube_008.use_remesh_preserve_attributes = False
me_cube_008.update()
me_cube_010 = bpy.data.meshes.new('Cube.010')
me_cube_010.from_pydata([(-0.4151, -0.1228, -0.4207), (-0.4054, -0.1792, -0.3026), (-0.4854, -0.1228, -0.3692), (-0.4054, -0.1792, 1.605), (-0.4151, -0.1228, 1.723), (-0.4854, -0.1228, 1.672), (-0.4151, 0.1228, -0.4207), (-0.4854, 0.1228, -0.3692), (-0.4054, 0.1792, -0.3026), (-0.4151, 0.1228, 1.723), (-0.4054, 0.1792, 1.605), (-0.4854, 0.1228, 1.672), (0.4151, -0.1228, 0.1311), (0.4854, -0.1228, 0.2761), (0.4054, -0.1792, 0.2364), (0.4151, -0.1228, 1.172), (0.4054, -0.1792, 1.066), (0.4854, -0.1228, 1.027), (0.4151, 0.1228, 0.1311), (0.4054, 0.1792, 0.2364), (0.4854, 0.1228, 0.2761), (0.4151, 0.1228, 1.172), (0.4854, 0.1228, 1.027), (0.4054, 0.1792, 1.066), (-0.4151, 0.04095, -0.4207), (-0.4151, -0.04095, -0.4207), (-0.4854, -0.04095, -0.3692), (-0.4854, 0.04095, -0.3692), (-0.4151, -0.06577, 1.723), (-0.4151, 0.06577, 1.723), (-0.4854, 0.04095, 1.672), (-0.4854, -0.04095, 1.672), (0.4151, -0.04095, 0.1311), (0.4151, 0.04095, 0.1311), (0.4854, 0.04095, 0.2761), (0.4854, -0.04095, 0.2761), (0.4151, 0.06577, 1.172), (0.4151, -0.06577, 1.172), (0.4854, -0.04095, 1.027), (0.4854, 0.04095, 1.027), (-0.391, -0.06577, 1.512), (-0.391, 0.06577, 1.512), (0.2043, 0.06577, 0.96), (0.2043, -0.06577, 0.96)], [], [(14, 16, 3, 1), (35, 38, 17, 13), (37, 28, 4, 15), (27, 30, 11, 7), (8, 10, 23, 19), (0, 1, 2), (3, 4, 5), (6, 7, 8), (9, 10, 11), (12, 13, 14), (15, 16, 17), (18, 19, 20), (21, 22, 23), (25, 0, 2, 26), (1, 3, 5, 2), (29, 9, 11, 30), (10, 8, 7, 11), (18, 6, 8, 19), (9, 21, 23, 10), (22, 20, 19, 23), (33, 18, 20, 34), (37, 15, 17, 38), (16, 14, 13, 17), (0, 12, 14, 1), (15, 4, 3, 16), (25, 32, 12, 0), (6, 18, 33, 24), (24, 33, 32, 25), (21, 36, 39, 22), (36, 37, 38, 39), (12, 32, 35, 13), (32, 33, 34, 35), (4, 28, 31, 5), (28, 29, 30, 31), (6, 24, 27, 7), (24, 25, 26, 27), (2, 5, 31, 26), (26, 31, 30, 27), (21, 9, 29, 36), (28, 37, 43, 40), (20, 22, 39, 34), (34, 39, 38, 35), (42, 41, 40, 43), (29, 28, 40, 41), (36, 29, 41, 42), (37, 36, 42, 43)])
_uv = me_cube_010.uv_layers.new(name='UVMap')
_uv.uv.foreach_set('vector', [0.3971, 0.7706, 0.6029, 0.7706, 0.6112, 0.9794, 0.3888, 0.9794, 0.4009, 0.6536, 0.5991, 0.6536, 0.5991, 0.7107, 0.4009, 0.7107, 0.6431, 0.6536, 0.8569, 0.6536, 0.8569, 0.7107, 0.6431, 0.7107, 0.386, 0.1536, 0.614, 0.1536, 0.614, 0.2107, 0.386, 0.2107, 0.3888, 0.2706, 0.6112, 0.2706, 0.6029, 0.4794, 0.3971, 0.4794, 0.1431, 0.7107, 0.1554, 0.75, 0.125, 0.7107, 0.6066, 0.0, 0.625, 0.0393, 0.614, 0.0, 0.1431, 0.5393, 0.125, 0.5393, 0.1554, 0.5, 0.6198, 0.2107, 0.6066, 0.25, 0.614, 0.25, 0.375, 0.7681, 0.4009, 0.75, 0.3904, 0.75, 0.625, 0.7681, 0.6096, 0.75, 0.5991, 0.75, 0.3569, 0.5393, 0.3642, 0.5, 0.375, 0.5393, 0.625, 0.4819, 0.5991, 0.5, 0.6096, 0.5, 0.1431, 0.6536, 0.1431, 0.7107, 0.125, 0.7107, 0.125, 0.6536, 0.3934, 0.0, 0.6066, 0.0, 0.614, 0.0393, 0.386, 0.0393, 0.625, 0.1536, 0.625, 0.2107, 0.614, 0.2107, 0.614, 0.1536, 0.6112, 0.2706, 0.3888, 0.2706, 0.386, 0.2107, 0.614, 0.2107, 0.3569, 0.5393, 0.1431, 0.5393, 0.1554, 0.5, 0.3642, 0.5, 0.625, 0.2681, 0.625, 0.4819, 0.6029, 0.4794, 0.6112, 0.2706, 0.5991, 0.5393, 0.4009, 0.5393, 0.3971, 0.4794, 0.6029, 0.4794, 0.3569, 0.5964, 0.3569, 0.5393, 0.4009, 0.5393, 0.4009, 0.5964, 0.6431, 0.6536, 0.6431, 0.7107, 0.5991, 0.7107, 0.5991, 0.6536, 0.6029, 0.7706, 0.3971, 0.7706, 0.4009, 0.7107, 0.5991, 0.7107, 0.1431, 0.7107, 0.3569, 0.7107, 0.3642, 0.75, 0.1554, 0.75, 0.625, 0.7681, 0.625, 0.9819, 0.6112, 0.9794, 0.6029, 0.7706, 0.1431, 0.6536, 0.3569, 0.6536, 0.3569, 0.7107, 0.1431, 0.7107, 0.1431, 0.5393, 0.3569, 0.5393, 0.3569, 0.5964, 0.1431, 0.5964, 0.1431, 0.5964, 0.3569, 0.5964, 0.3569, 0.6536, 0.1431, 0.6536, 0.6431, 0.5393, 0.6431, 0.5964, 0.5991, 0.5964, 0.5991, 0.5393, 0.6431, 0.5964, 0.6431, 0.6536, 0.5991, 0.6536, 0.5991, 0.5964, 0.3569, 0.7107, 0.3569, 0.6536, 0.4009, 0.6536, 0.4009, 0.7107, 0.3569, 0.6536, 0.3569, 0.5964, 0.4009, 0.5964, 0.4009, 0.6536, 0.625, 0.0393, 0.625, 0.09643, 0.614, 0.09643, 0.614, 0.0393, 0.625, 0.09643, 0.625, 0.1536, 0.614, 0.1536, 0.614, 0.09643, 0.1431, 0.5393, 0.1431, 0.5964, 0.125, 0.5964, 0.125, 0.5393, 0.1431, 0.5964, 0.1431, 0.6536, 0.125, 0.6536, 0.125, 0.5964, 0.386, 0.0393, 0.614, 0.0393, 0.614, 0.09643, 0.386, 0.09643, 0.386, 0.09643, 0.614, 0.09643, 0.614, 0.1536, 0.386, 0.1536, 0.6431, 0.5393, 0.8569, 0.5393, 0.8569, 0.5964, 0.6431, 0.5964, 0.8569, 0.6536, 0.6431, 0.6536, 0.6431, 0.6536, 0.8569, 0.6536, 0.4009, 0.5393, 0.5991, 0.5393, 0.5991, 0.5964, 0.4009, 0.5964, 0.4009, 0.5964, 0.5991, 0.5964, 0.5991, 0.6536, 0.4009, 0.6536, 0.6431, 0.5964, 0.8569, 0.5964, 0.8569, 0.6536, 0.6431, 0.6536, 0.625, 0.1536, 0.625, 0.09643, 0.625, 0.09643, 0.625, 0.1536, 0.6431, 0.5964, 0.8569, 0.5964, 0.8569, 0.5964, 0.6431, 0.5964, 0.6431, 0.6536, 0.6431, 0.5964, 0.6431, 0.5964, 0.6431, 0.6536])
me_cube_010.materials.append(mat_colour1)
me_cube_010.use_remesh_fix_poles = True
me_cube_010.use_remesh_preserve_attributes = False
me_cube_010.update()
me_cube_011 = bpy.data.meshes.new('Cube.011')
me_cube_011.from_pydata([(0.02207, -0.138, -1.89), (0.001081, -0.138, 0.7349), (0.04583, -0.09765, -1.468), (0.04583, -0.09765, -0.04863), (0.04583, -0.09765, 0.4517), (0.001152, -0.138, 0.52), (0.02203, -0.138, -1.675), (-0.1902, -8.371e-10, -2.031), (-0.1902, -8.371e-10, 0.6085), (0.1902, -8.371e-10, -1.779), (0.1902, -8.371e-10, 0.8599), (0.1902, -8.371e-10, -1.349), (0.1902, -8.371e-10, 2.384e-07), (0.1902, -8.371e-10, 0.4299), (-0.1043, -9.313e-10, -1.686), (-0.1043, -9.313e-10, -0.2667), (-0.1043, -9.313e-10, 0.2337), (0.09335, -8.371e-10, 0.7959), (0.09335, -8.371e-10, -1.843), (0.1902, -8.371e-10, 0.6449), (-0.1902, -8.371e-10, 0.3936), (-0.1902, -8.371e-10, -1.816), (0.1902, -8.371e-10, -1.564), (-0.1033, -0.138, -1.973), (-0.1902, -0.07108, -2.031), (-0.1902, -0.07124, 0.6085), (-0.09688, -0.138, 0.6702), (0.1902, -0.07296, -1.779), (0.1006, -0.138, -1.838), (0.1006, -0.138, 0.8006), (0.1902, -0.07296, 0.8599), (-0.03826, -0.09765, -1.59), (-0.1043, -0.03069, -1.686), (-0.03935, -0.09765, -0.1723), (-0.1043, -0.03082, -0.2667), (-0.0406, -0.09765, 0.3262), (-0.1043, -0.0308, 0.2337), (0.107, -0.1137, 0.4431), (0.1902, -0.07296, 0.4299), (0.107, -0.1137, -0.02925), (0.1902, -0.07296, 2.384e-07), (0.107, -0.1137, -1.421), (0.1902, -0.07296, -1.349), (-0.1902, -0.07117, 0.3936), (-0.09673, -0.138, 0.4553), (0.1902, -0.07296, 0.6449), (0.1006, -0.138, 0.5857), (0.1902, -0.07296, -1.564), (0.1006, -0.138, -1.623), (-0.1902, -0.07101, -1.816), (-0.1034, -0.138, -1.758), (0.02207, 0.138, -1.89), (0.001081, 0.138, 0.7349), (0.04583, 0.09765, -1.468), (0.04583, 0.09765, -0.04863), (0.04583, 0.09765, 0.4517), (0.001152, 0.138, 0.52), (0.02203, 0.138, -1.675), (-0.1033, 0.138, -1.973), (-0.1902, 0.07108, -2.031), (-0.1902, 0.07124, 0.6085), (-0.09688, 0.138, 0.6702), (0.1902, 0.07296, -1.779), (0.1006, 0.138, -1.838), (0.1006, 0.138, 0.8006), (0.1902, 0.07296, 0.8599), (-0.03826, 0.09765, -1.59), (-0.1043, 0.03069, -1.686), (-0.03935, 0.09765, -0.1723), (-0.1043, 0.03082, -0.2667), (-0.0406, 0.09765, 0.3262), (-0.1043, 0.0308, 0.2337), (0.107, 0.1137, 0.4431), (0.1902, 0.07296, 0.4299), (0.107, 0.1137, -0.02925), (0.1902, 0.07296, 2.384e-07), (0.107, 0.1137, -1.421), (0.1902, 0.07296, -1.349), (-0.1902, 0.07117, 0.3936), (-0.09673, 0.138, 0.4553), (0.1902, 0.07296, 0.6449), (0.1006, 0.138, 0.5857), (0.1902, 0.07296, -1.564), (0.1006, 0.138, -1.623), (-0.1902, 0.07101, -1.816), (-0.1034, 0.138, -1.758), (0.04583, -0.09765, -0.7585), (-0.1043, -9.313e-10, -0.9765), (0.1902, -8.371e-10, -0.6746), (-0.0388, -0.09765, -0.8814), (-0.1043, -0.03076, -0.9765), (0.107, -0.1137, -0.7251), (0.1902, -0.07296, -0.6746), (0.04583, 0.09765, -0.7585), (-0.0388, 0.09765, -0.8814), (-0.1043, 0.03076, -0.9765), (0.107, 0.1137, -0.7251), (0.1902, 0.07296, -0.6746), (-0.03935, 0.09765, -0.1723), (-0.0406, 0.09765, 0.3262), (-0.03899, -0.09765, -0.645), (-0.03917, -0.09765, -0.4087), (0.1902, -0.07296, -0.4498), (0.1902, -0.07296, -0.2249), (-0.03899, 0.09765, -0.645), (-0.03917, 0.09765, -0.4087), (0.1902, 0.07296, -0.4498), (0.1902, 0.07296, -0.2249), (0.04583, -0.09765, -0.2853), (0.04583, -0.09765, -0.5219), (-0.1489, -9.313e-10, -0.5033), (-0.1489, -9.313e-10, -0.7399), (0.1902, -8.371e-10, -0.2249), (0.1902, -8.371e-10, -0.4498), (-0.1489, -0.0308, -0.5033), (-0.1489, -0.03078, -0.7399), (0.107, -0.1137, -0.2612), (0.107, -0.1137, -0.4931), (0.04583, 0.09765, -0.2853), (0.04583, 0.09765, -0.5219), (-0.1489, 0.0308, -0.5033), (-0.1489, 0.03078, -0.7399), (0.107, 0.1137, -0.2612), (0.107, 0.1137, -0.4931), (-0.03899, 0.09765, -0.645), (-0.03917, 0.09765, -0.4087)], [], [(49, 32, 14, 21), (17, 8, 25, 26, 1), (10, 17, 1, 29, 30), (9, 22, 47, 27), (114, 34, 15, 110), (34, 36, 16, 15), (4, 5, 44, 35), (48, 41, 2, 6), (22, 11, 42, 47), (116, 39, 3, 108), (37, 46, 5, 4), (112, 12, 40, 103), (46, 29, 1, 5), (0, 6, 50, 23), (19, 10, 30, 45), (12, 13, 38, 40), (36, 43, 20, 16), (39, 37, 4, 3), (18, 9, 27, 28, 0), (28, 48, 6, 0), (43, 25, 8, 20), (7, 18, 0, 23, 24), (13, 19, 45, 38), (3, 4, 35, 33), (108, 3, 33, 101), (6, 2, 31, 50), (5, 1, 26, 44), (44, 26, 25, 43), (48, 28, 27, 47), (50, 31, 32, 49), (101, 33, 34, 114), (33, 35, 36, 34), (46, 37, 38, 45), (37, 39, 40, 38), (91, 41, 42, 92), (35, 44, 43, 36), (29, 46, 45, 30), (41, 48, 47, 42), (23, 50, 49, 24), (24, 49, 21, 7), (84, 21, 14, 67), (17, 52, 61, 60, 8), (10, 65, 64, 52, 17), (9, 62, 82, 22), (120, 110, 15, 69), (69, 15, 16, 71), (55, 99, 79, 56), (83, 57, 53, 76), (22, 82, 77, 11), (122, 118, 54, 74), (72, 55, 56, 81), (112, 107, 75, 12), (81, 56, 52, 64), (51, 58, 85, 57), (19, 80, 65, 10), (12, 75, 73, 13), (71, 16, 20, 78), (74, 54, 55, 72), (18, 51, 63, 62, 9), (63, 51, 57, 83), (78, 20, 8, 60), (7, 59, 58, 51, 18), (13, 73, 80, 19), (54, 98, 99, 55), (118, 105, 98, 54), (57, 85, 66, 53), (56, 79, 61, 52), (79, 78, 60, 61), (83, 82, 62, 63), (85, 84, 67, 66), (125, 120, 69, 68), (68, 69, 71, 70), (81, 80, 73, 72), (72, 73, 75, 74), (96, 97, 77, 76), (70, 71, 78, 79), (64, 65, 80, 81), (76, 77, 82, 83), (58, 59, 84, 85), (59, 7, 21, 84), (123, 106, 97, 96), (66, 67, 95, 94), (53, 66, 94, 93), (11, 77, 97, 88), (76, 53, 93, 96), (67, 14, 87, 95), (117, 91, 92, 102), (31, 89, 90, 32), (2, 86, 89, 31), (11, 88, 92, 42), (41, 91, 86, 2), (32, 90, 87, 14), (39, 116, 103, 40), (116, 117, 102, 103), (74, 75, 107, 122), (122, 107, 106, 123), (94, 95, 121, 124), (124, 121, 120, 125), (93, 94, 104, 119), (119, 104, 105, 118), (88, 97, 106, 113), (113, 106, 107, 112), (96, 93, 119, 123), (123, 119, 118, 122), (95, 87, 111, 121), (121, 111, 110, 120), (89, 100, 115, 90), (100, 101, 114, 115), (86, 109, 100, 89), (109, 108, 101, 100), (88, 113, 102, 92), (113, 112, 103, 102), (91, 117, 109, 86), (117, 116, 108, 109), (90, 115, 111, 87), (115, 114, 110, 111)])
_uv = me_cube_011.uv_layers.new(name='UVMap')
_uv.uv.foreach_set('vector', [0.4062, 0.06068, 0.4375, 0.08571, 0.4375, 0.125, 0.4062, 0.125, 0.6886, 0.625, 0.875, 0.625, 0.875, 0.6895, 0.8137, 0.75, 0.7493, 0.75, 0.625, 0.625, 0.6886, 0.625, 0.7493, 0.75, 0.6839, 0.75, 0.625, 0.6911, 0.375, 0.625, 0.4062, 0.625, 0.4062, 0.6911, 0.375, 0.6911, 0.4896, 0.08558, 0.5, 0.08555, 0.5, 0.125, 0.4896, 0.125, 0.5, 0.08555, 0.5625, 0.08558, 0.5625, 0.125, 0.5, 0.125, 0.5625, 0.8136, 0.5938, 0.8742, 0.5938, 0.9386, 0.5625, 0.9209, 0.4062, 0.8089, 0.4375, 0.7883, 0.4375, 0.8136, 0.4062, 0.8605, 0.4062, 0.625, 0.4375, 0.625, 0.4375, 0.6911, 0.4062, 0.6911, 0.4896, 0.7883, 0.5, 0.7883, 0.5, 0.8136, 0.4896, 0.8136, 0.5625, 0.7883, 0.5938, 0.8089, 0.5938, 0.8742, 0.5625, 0.8136, 0.4896, 0.625, 0.5, 0.625, 0.5, 0.6911, 0.4896, 0.6911, 0.5938, 0.8089, 0.625, 0.8089, 0.625, 0.8743, 0.5938, 0.8742, 0.375, 0.8605, 0.4062, 0.8605, 0.4062, 0.943, 0.375, 0.9429, 0.5938, 0.625, 0.625, 0.625, 0.625, 0.6911, 0.5938, 0.6911, 0.5, 0.625, 0.5625, 0.625, 0.5625, 0.6911, 0.5, 0.6911, 0.5625, 0.08558, 0.5938, 0.06053, 0.5938, 0.125, 0.5625, 0.125, 0.5, 0.7883, 0.5625, 0.7883, 0.5625, 0.8136, 0.5, 0.8136, 0.3114, 0.625, 0.375, 0.625, 0.375, 0.6911, 0.3161, 0.75, 0.2645, 0.75, 0.375, 0.8089, 0.4062, 0.8089, 0.4062, 0.8605, 0.375, 0.8605, 0.5938, 0.06053, 0.625, 0.06047, 0.625, 0.125, 0.5938, 0.125, 0.125, 0.625, 0.3114, 0.625, 0.2645, 0.75, 0.1821, 0.75, 0.125, 0.6894, 0.5625, 0.625, 0.5938, 0.625, 0.5938, 0.6911, 0.5625, 0.6911, 0.5, 0.8136, 0.5625, 0.8136, 0.5625, 0.9209, 0.5, 0.9194, 0.4896, 0.8136, 0.5, 0.8136, 0.5, 0.9194, 0.4896, 0.9191, 0.4062, 0.8605, 0.4375, 0.8136, 0.4375, 0.918, 0.4062, 0.943, 0.5938, 0.8742, 0.625, 0.8743, 0.625, 0.9387, 0.5938, 0.9386, 0.5938, 0.9386, 0.625, 0.9387, 0.625, 1.0, 0.5938, 1.0, 0.4062, 0.8089, 0.375, 0.8089, 0.375, 0.6911, 0.4062, 0.6911, 0.4062, 0.943, 0.4375, 0.918, 0.4375, 1.0, 0.4164, 1.0, 0.4896, 0.9191, 0.5, 0.9194, 0.5, 1.0, 0.4896, 1.0, 0.5, 0.9194, 0.5625, 0.9209, 0.5625, 1.0, 0.5, 1.0, 0.5938, 0.8089, 0.5625, 0.7883, 0.5625, 0.6911, 0.5938, 0.6911, 0.5625, 0.7883, 0.5, 0.7883, 0.5, 0.6911, 0.5625, 0.6911, 0.4688, 0.7883, 0.4375, 0.7883, 0.4375, 0.6911, 0.4687, 0.6911, 0.5625, 0.9209, 0.5938, 0.9386, 0.5864, 1.0, 0.5625, 1.0, 0.625, 0.8089, 0.5938, 0.8089, 0.5938, 0.6911, 0.625, 0.6911, 0.4375, 0.7883, 0.4062, 0.8089, 0.4062, 0.6911, 0.4375, 0.6911, 0.375, 0.9429, 0.4062, 0.943, 0.4062, 1.0, 0.375, 1.0, 0.375, 0.06061, 0.4062, 0.06068, 0.4062, 0.125, 0.375, 0.125, 0.4062, 0.06068, 0.4062, 0.125, 0.4375, 0.125, 0.4375, 0.08571, 0.6886, 0.625, 0.7493, 0.75, 0.8137, 0.75, 0.875, 0.6895, 0.875, 0.625, 0.625, 0.625, 0.625, 0.6911, 0.6839, 0.75, 0.7493, 0.75, 0.6886, 0.625, 0.375, 0.625, 0.375, 0.6911, 0.4062, 0.6911, 0.4062, 0.625, 0.4896, 0.08558, 0.4896, 0.125, 0.5, 0.125, 0.5, 0.08555, 0.5, 0.08555, 0.5, 0.125, 0.5625, 0.125, 0.5625, 0.08558, 0.5625, 0.8136, 0.5625, 0.9209, 0.5938, 0.9386, 0.5938, 0.8742, 0.4062, 0.8089, 0.4062, 0.8605, 0.4375, 0.8136, 0.4375, 0.7883, 0.4062, 0.625, 0.4062, 0.6911, 0.4375, 0.6911, 0.4375, 0.625, 0.4896, 0.7883, 0.4896, 0.8136, 0.5, 0.8136, 0.5, 0.7883, 0.5625, 0.7883, 0.5625, 0.8136, 0.5938, 0.8742, 0.5938, 0.8089, 0.4896, 0.625, 0.4896, 0.6911, 0.5, 0.6911, 0.5, 0.625, 0.5938, 0.8089, 0.5938, 0.8742, 0.625, 0.8743, 0.625, 0.8089, 0.375, 0.8605, 0.375, 0.9429, 0.4062, 0.943, 0.4062, 0.8605, 0.5938, 0.625, 0.5938, 0.6911, 0.625, 0.6911, 0.625, 0.625, 0.5, 0.625, 0.5, 0.6911, 0.5625, 0.6911, 0.5625, 0.625, 0.5625, 0.08558, 0.5625, 0.125, 0.5938, 0.125, 0.5938, 0.06053, 0.5, 0.7883, 0.5, 0.8136, 0.5625, 0.8136, 0.5625, 0.7883, 0.3114, 0.625, 0.2645, 0.75, 0.3161, 0.75, 0.375, 0.6911, 0.375, 0.625, 0.375, 0.8089, 0.375, 0.8605, 0.4062, 0.8605, 0.4062, 0.8089, 0.5938, 0.06053, 0.5938, 0.125, 0.625, 0.125, 0.625, 0.06047, 0.125, 0.625, 0.125, 0.6894, 0.1821, 0.75, 0.2645, 0.75, 0.3114, 0.625, 0.5625, 0.625, 0.5625, 0.6911, 0.5938, 0.6911, 0.5938, 0.625, 0.5, 0.8136, 0.5, 0.9194, 0.5625, 0.9209, 0.5625, 0.8136, 0.4896, 0.8136, 0.4896, 0.9191, 0.5, 0.9194, 0.5, 0.8136, 0.4062, 0.8605, 0.4062, 0.943, 0.4375, 0.918, 0.4375, 0.8136, 0.5938, 0.8742, 0.5938, 0.9386, 0.625, 0.9387, 0.625, 0.8743, 0.5938, 0.9386, 0.5938, 1.0, 0.625, 1.0, 0.625, 0.9387, 0.4062, 0.8089, 0.4062, 0.6911, 0.375, 0.6911, 0.375, 0.8089, 0.4062, 0.943, 0.4164, 1.0, 0.4375, 1.0, 0.4375, 0.918, 0.4896, 0.9191, 0.4896, 1.0, 0.5, 1.0, 0.5, 0.9194, 0.5, 0.9194, 0.5, 1.0, 0.5625, 1.0, 0.5625, 0.9209, 0.5938, 0.8089, 0.5938, 0.6911, 0.5625, 0.6911, 0.5625, 0.7883, 0.5625, 0.7883, 0.5625, 0.6911, 0.5, 0.6911, 0.5, 0.7883, 0.4688, 0.7883, 0.4687, 0.6911, 0.4375, 0.6911, 0.4375, 0.7883, 0.5625, 0.9209, 0.5625, 1.0, 0.5864, 1.0, 0.5938, 0.9386, 0.625, 0.8089, 0.625, 0.6911, 0.5938, 0.6911, 0.5938, 0.8089, 0.4375, 0.7883, 0.4375, 0.6911, 0.4062, 0.6911, 0.4062, 0.8089, 0.375, 0.9429, 0.375, 1.0, 0.4062, 1.0, 0.4062, 0.943, 0.375, 0.06061, 0.375, 0.125, 0.4062, 0.125, 0.4062, 0.06068, 0.4792, 0.7883, 0.4792, 0.6911, 0.4687, 0.6911, 0.4688, 0.7883, 0.4375, 0.918, 0.4375, 1.0, 0.4688, 1.0, 0.4688, 0.9187, 0.4375, 0.8136, 0.4375, 0.918, 0.4688, 0.9187, 0.4688, 0.8136, 0.4375, 0.625, 0.4375, 0.6911, 0.4687, 0.6911, 0.4688, 0.625, 0.4375, 0.7883, 0.4375, 0.8136, 0.4688, 0.8136, 0.4688, 0.7883, 0.4375, 0.08571, 0.4375, 0.125, 0.4688, 0.125, 0.4688, 0.08563, 0.4792, 0.7883, 0.4688, 0.7883, 0.4687, 0.6911, 0.4792, 0.6911, 0.4375, 0.918, 0.4688, 0.9187, 0.4688, 1.0, 0.4375, 1.0, 0.4375, 0.8136, 0.4688, 0.8136, 0.4688, 0.9187, 0.4375, 0.918, 0.4375, 0.625, 0.4688, 0.625, 0.4687, 0.6911, 0.4375, 0.6911, 0.4375, 0.7883, 0.4688, 0.7883, 0.4688, 0.8136, 0.4375, 0.8136, 0.4375, 0.08571, 0.4688, 0.08563, 0.4688, 0.125, 0.4375, 0.125, 0.5, 0.7883, 0.4896, 0.7883, 0.4896, 0.6911, 0.5, 0.6911, 0.4896, 0.7883, 0.4792, 0.7883, 0.4792, 0.6911, 0.4896, 0.6911, 0.5, 0.7883, 0.5, 0.6911, 0.4896, 0.6911, 0.4896, 0.7883, 0.4896, 0.7883, 0.4896, 0.6911, 0.4792, 0.6911, 0.4792, 0.7883, 0.4688, 0.9187, 0.4688, 1.0, 0.4792, 1.0, 0.4792, 0.9189, 0.4792, 0.9189, 0.4792, 1.0, 0.4896, 1.0, 0.4896, 0.9191, 0.4688, 0.8136, 0.4688, 0.9187, 0.4792, 0.9189, 0.4792, 0.8136, 0.4792, 0.8136, 0.4792, 0.9189, 0.4896, 0.9191, 0.4896, 0.8136, 0.4688, 0.625, 0.4687, 0.6911, 0.4792, 0.6911, 0.4792, 0.625, 0.4792, 0.625, 0.4792, 0.6911, 0.4896, 0.6911, 0.4896, 0.625, 0.4688, 0.7883, 0.4688, 0.8136, 0.4792, 0.8136, 0.4792, 0.7883, 0.4792, 0.7883, 0.4792, 0.8136, 0.4896, 0.8136, 0.4896, 0.7883, 0.4688, 0.08563, 0.4688, 0.125, 0.4792, 0.125, 0.4792, 0.0856, 0.4792, 0.0856, 0.4792, 0.125, 0.4896, 0.125, 0.4896, 0.08558, 0.4688, 0.9187, 0.4792, 0.9189, 0.4792, 1.0, 0.4688, 1.0, 0.4792, 0.9189, 0.4896, 0.9191, 0.4896, 1.0, 0.4792, 1.0, 0.4688, 0.8136, 0.4792, 0.8136, 0.4792, 0.9189, 0.4688, 0.9187, 0.4792, 0.8136, 0.4896, 0.8136, 0.4896, 0.9191, 0.4792, 0.9189, 0.4688, 0.625, 0.4792, 0.625, 0.4792, 0.6911, 0.4687, 0.6911, 0.4792, 0.625, 0.4896, 0.625, 0.4896, 0.6911, 0.4792, 0.6911, 0.4688, 0.7883, 0.4792, 0.7883, 0.4792, 0.8136, 0.4688, 0.8136, 0.4792, 0.7883, 0.4896, 0.7883, 0.4896, 0.8136, 0.4792, 0.8136, 0.4688, 0.08563, 0.4792, 0.0856, 0.4792, 0.125, 0.4688, 0.125, 0.4792, 0.0856, 0.4896, 0.08558, 0.4896, 0.125, 0.4792, 0.125])
me_cube_011.materials.append(mat_colour2)
me_cube_011.use_remesh_fix_poles = True
me_cube_011.use_remesh_preserve_attributes = False
me_cube_011.update()
me_cube_012 = bpy.data.meshes.new('Cube.012')
me_cube_012.from_pydata([(-0.3927, 0.01076, -0.1213), (-0.3927, 0.01076, 6.248), (-0.3927, -0.01076, -0.1213), (-0.3927, -0.01076, 6.248), (0.6439, 0.07876, -0.628), (0.6439, 0.01076, 7.353), (0.6439, -0.07876, -0.628), (0.6439, -0.01076, 7.353), (0.1256, -0.07876, -0.3746), (0.1256, -0.01076, 6.801), (0.1256, 0.07876, -0.3746), (0.1256, 0.01076, 6.801), (-0.3927, 0.01076, 5.949), (-0.3927, -0.01076, 5.949), (0.6439, -0.07876, 6.942), (0.6439, 0.07876, 6.942), (0.1256, 0.07876, 6.446), (0.1256, -0.07876, 6.446)], [], [(12, 1, 3, 13), (17, 9, 7, 14), (14, 7, 5, 15), (16, 11, 1, 12), (8, 6, 4, 10), (9, 3, 1, 11), (7, 9, 11, 5), (2, 8, 10, 0), (15, 5, 11, 16), (13, 3, 9, 17), (2, 13, 17, 8), (4, 15, 16, 10), (10, 16, 12, 0), (6, 14, 15, 4), (8, 17, 14, 6), (0, 12, 13, 2)])
_uv = me_cube_012.uv_layers.new(name='UVMap')
_uv.uv.foreach_set('vector', [0.6075, 0.0, 0.625, 0.0, 0.625, 0.25, 0.6075, 0.25, 0.6075, 0.375, 0.625, 0.375, 0.625, 0.5, 0.6075, 0.5, 0.6075, 0.5, 0.625, 0.5, 0.625, 0.75, 0.6075, 0.75, 0.6075, 0.875, 0.625, 0.875, 0.625, 1.0, 0.6075, 1.0, 0.25, 0.5, 0.375, 0.5, 0.375, 0.75, 0.25, 0.75, 0.75, 0.5, 0.875, 0.5, 0.875, 0.75, 0.75, 0.75, 0.625, 0.5, 0.75, 0.5, 0.75, 0.75, 0.625, 0.75, 0.125, 0.5, 0.25, 0.5, 0.25, 0.75, 0.125, 0.75, 0.6075, 0.75, 0.625, 0.75, 0.625, 0.875, 0.6075, 0.875, 0.6075, 0.25, 0.625, 0.25, 0.625, 0.375, 0.6075, 0.375, 0.375, 0.25, 0.6075, 0.25, 0.6075, 0.375, 0.375, 0.375, 0.375, 0.75, 0.6075, 0.75, 0.6075, 0.875, 0.375, 0.875, 0.375, 0.875, 0.6075, 0.875, 0.6075, 1.0, 0.375, 1.0, 0.375, 0.5, 0.6075, 0.5, 0.6075, 0.75, 0.375, 0.75, 0.375, 0.375, 0.6075, 0.375, 0.6075, 0.5, 0.375, 0.5, 0.375, 0.0, 0.6075, 0.0, 0.6075, 0.25, 0.375, 0.25])
me_cube_012.materials.append(mat_bladecolour)
me_cube_012.use_remesh_fix_poles = True
me_cube_012.use_remesh_preserve_attributes = False
me_cube_012.update()

# ---- objects
ob_bladeholder = bpy.data.objects.new('BladeHolder', me_cube)
ob_pivot = bpy.data.objects.new('Pivot', me_cube_008)
ob_gaurd = bpy.data.objects.new('Gaurd', me_cube_010)
ob_handle = bpy.data.objects.new('Handle', me_cube_011)
ob_blades = bpy.data.objects.new('Blades', me_cube_012)

# ---- transforms, parenting, visibility, modifiers, constraints
ob_bladeholder.parent = ob_pivot
ob_bladeholder.matrix_parent_inverse = Matrix(((1.0, -0.0, 0.0, -0.0), (-0.0, 1.0, -0.0, 0.0), (0.0, -0.0, 1.0, 0.0434), (-0.0, 0.0, -0.0, 1.0)))
ob_bladeholder.location = (0.7483, -9.313e-10, 0.989)
ob_pivot.location = (0.0, 0.0, 1.782)
ob_gaurd.location = (0.0, 0.0, 1.782)
ob_handle.location = (0.1153, 0.0, 0.9871)
ob_blades.location = (0.008768, 0.0, 3.512)

# ---- collection membership
col_collection.objects.link(ob_bladeholder)
col_collection.objects.link(ob_pivot)
col_collection.objects.link(ob_gaurd)
col_collection.objects.link(ob_handle)
col_collection.objects.link(ob_blades)

# ---- scene / render settings (as saved in the file)
scene.frame_start = 1; scene.frame_end = 250; scene.frame_set(54)
scene.render.engine = 'BLENDER_EEVEE_NEXT'
scene.cycles.sampling_pattern = 'TABULATED_SOBOL'
scene.cycles.use_light_tree = False
scene.view_settings.view_transform = 'Filmic'
bpy.context.view_layer.update()

# ---- added for rendering (the .blend has no active camera and no usable light): camera, sun
cam_auto = bpy.data.cameras.new('AutoCamera')
cam_auto.lens = 50.0
cam_auto.sensor_width = 36.0
cam_auto.clip_end = 1000.0
ob_auto_camera = bpy.data.objects.new('AutoCamera', cam_auto)
scene.collection.objects.link(ob_auto_camera)
ob_auto_camera.location = (11.2521, -13.3079, 13.783)
ob_auto_camera.rotation_euler = (1.09748, -7.21219e-08, 0.694738)
scene.camera = ob_auto_camera
light_auto_sun = bpy.data.lights.new('AutoSun', 'SUN')
light_auto_sun.energy = 3.0
light_auto_sun.angle = 0.0523599
ob_auto_sun = bpy.data.objects.new('AutoSun', light_auto_sun)
scene.collection.objects.link(ob_auto_sun)
ob_auto_sun.rotation_euler = (0.872665, 0.174533, 0.523599)
bpy.context.view_layer.update()
